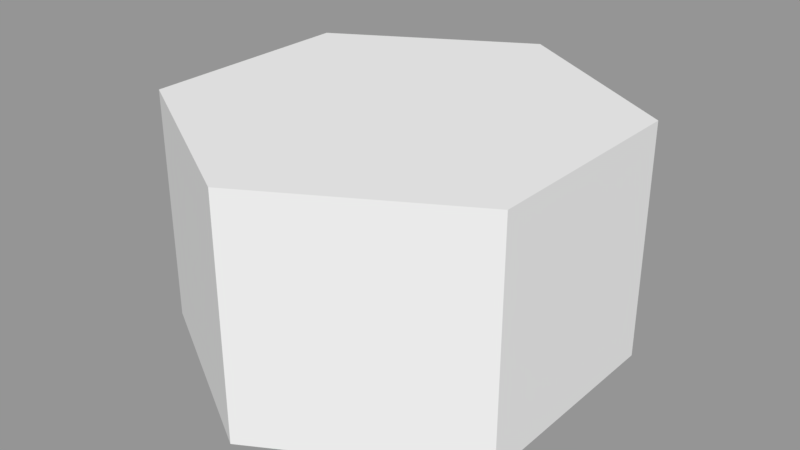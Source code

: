 # Source: field01.blend  (saved by Blender 2.79.0; exported with 4.5.12 LTS)
import bpy
from mathutils import Matrix  # noqa: F401  (used for matrix-valued properties, if any)

bpy.ops.wm.read_factory_settings(use_empty=True)
scene = bpy.context.scene
scene.name = 'Scene'

# ---- collections
col_collection_1 = bpy.data.collections.new('Collection 1'); scene.collection.children.link(col_collection_1)

# ---- materials (node trees are filled in below, after node groups)
mat_crops = bpy.data.materials.new('Crops')
mat_crops.alpha_threshold = 0.0
mat_crops.use_transparent_shadow = False
mat_crops.roughness = 0.5
mat_base = bpy.data.materials.new('Base')
mat_base.alpha_threshold = 0.0
mat_base.use_transparent_shadow = False
mat_base.roughness = 0.5

# ---- material node trees

# ---- meshes
me_cylinder_002 = bpy.data.meshes.new('Cylinder.002')
me_cylinder_002.from_pydata([(0.0, 0.5, -0.25), (0.0, 0.5, 0.25), (0.433, 0.25, -0.25), (0.433, 0.25, 0.25), (0.433, -0.25, -0.25), (0.433, -0.25, 0.25), (-4.284e-08, -0.5, -0.25), (-4.284e-08, -0.5, 0.25), (-0.433, -0.25, -0.25), (-0.433, -0.25, 0.25), (-0.433, 0.25, -0.25), (-0.433, 0.25, 0.25), (0.433, 0.25, 0.285), (0.0, 0.5, 0.285), (0.433, -0.25, 0.285), (-4.284e-08, -0.5, 0.285), (-0.433, -0.25, 0.285), (-0.433, 0.25, 0.285)], [], [(0, 1, 3, 2), (2, 3, 5, 4), (4, 5, 7, 6), (6, 7, 9, 8), (1, 11, 17, 13), (8, 9, 11, 10), (10, 11, 1, 0), (0, 2, 4, 6, 8, 10), (12, 13, 17, 16, 15, 14), (9, 7, 15, 16), (5, 3, 12, 14), (11, 9, 16, 17), (3, 1, 13, 12), (7, 5, 14, 15)])
me_cylinder_002.polygons.foreach_set('material_index', [1, 1, 1, 1, 0, 1, 1, 1, 0, 0, 0, 0, 0, 0])
me_cylinder_002.materials.append(mat_crops)
me_cylinder_002.materials.append(mat_base)
me_cylinder_002.use_remesh_preserve_volume = False
me_cylinder_002.use_remesh_preserve_attributes = False
me_cylinder_002.use_mirror_vertex_groups = False
me_cylinder_002.update()

# ---- objects
ob_tile = bpy.data.objects.new('Tile', me_cylinder_002)

# ---- transforms, parenting, visibility, modifiers, constraints
ob_tile.location = (0.0, 0.0, -0.25)
ob_tile.lineart.crease_threshold = 0.0

# ---- collection membership
col_collection_1.objects.link(ob_tile)

# ---- scene / render settings (as saved in the file)
scene.frame_start = 1; scene.frame_end = 250; scene.frame_set(1)
scene.render.engine = 'BLENDER_EEVEE_NEXT'
scene.render.resolution_percentage = 50
scene.render.dither_intensity = 0.0
scene.cycles.use_denoising = False
scene.cycles.samples = 128
scene.cycles.sampling_pattern = 'TABULATED_SOBOL'
scene.cycles.use_adaptive_sampling = False
scene.cycles.use_light_tree = False
scene.cycles.blur_glossy = 0.0
scene.cycles.sample_clamp_indirect = 0.0
scene.view_settings.view_transform = 'Standard'
bpy.context.view_layer.update()

# ---- added for rendering (the .blend has no active camera and no usable light): camera, sun + grey world if the file has none
cam_auto = bpy.data.cameras.new('AutoCamera')
cam_auto.lens = 50.0
cam_auto.sensor_width = 36.0
cam_auto.clip_end = 1000.0
ob_auto_camera = bpy.data.objects.new('AutoCamera', cam_auto)
scene.collection.objects.link(ob_auto_camera)
ob_auto_camera.location = (1.32026, -1.58431, 0.823709)
ob_auto_camera.rotation_euler = (1.09748, -7.21219e-08, 0.694738)
scene.camera = ob_auto_camera
light_auto_sun = bpy.data.lights.new('AutoSun', 'SUN')
light_auto_sun.energy = 3.0
light_auto_sun.angle = 0.0523599
ob_auto_sun = bpy.data.objects.new('AutoSun', light_auto_sun)
scene.collection.objects.link(ob_auto_sun)
ob_auto_sun.rotation_euler = (0.872665, 0.174533, 0.523599)
if scene.world is None:
    world_auto = bpy.data.worlds.new('AutoWorld')
    world_auto.color = (0.3, 0.3, 0.3)
    scene.world = world_auto
bpy.context.view_layer.update()
